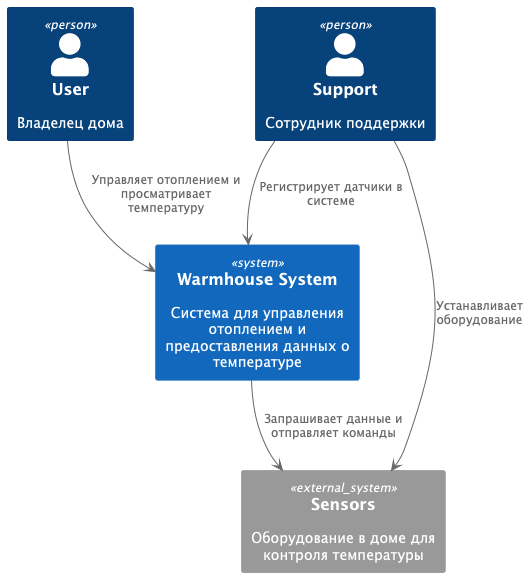

The diagram above was rendered by PlantUML. Its source (embedded in the PNG):
@startuml
!include templates/C4_Context.puml

'LAYOUT_WITH_LEGEND()

Person(User, "User", "Владелец дома")
Person(Support, "Support", "Сотрудник поддержки")

System(WarmhouseSystem, "Warmhouse System", "Система для управления отоплением и предоставления данных о температуре")
System_Ext(Sensors, "Sensors", "Оборудование в доме для контроля температуры")

User --> WarmhouseSystem : Управляет отоплением и просматривает температуру
WarmhouseSystem --> Sensors : Запрашивает данные и отправляет команды
Support --> Sensors : Устанавливает  оборудование
Support --> WarmhouseSystem : Регистрирует датчики в системе


@enduml